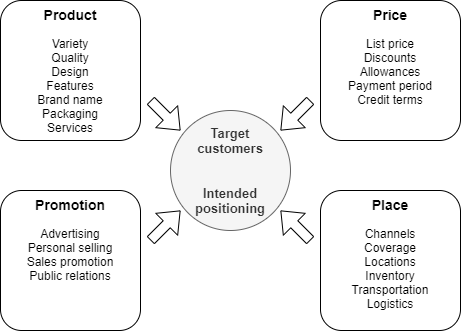

The diagram above was exported from draw.io. Its source (the exported page's mxGraphModel, read from the mxfile embedded in the PNG):
<mxGraphModel dx="1024" dy="571" grid="1" gridSize="10" guides="1" tooltips="1" connect="1" arrows="1" fold="1" page="1" pageScale="1" pageWidth="850" pageHeight="1100" math="0" shadow="0">
  <root>
    <mxCell id="0" />
    <mxCell id="1" parent="0" />
    <mxCell id="2U3LbVIGbEpZJ4DF3hST-1" value="&lt;div&gt;&lt;font style=&quot;font-size: 14px&quot;&gt;&lt;b&gt;Product&lt;/b&gt;&lt;/font&gt;&lt;/div&gt;&lt;div&gt;&lt;br&gt;&lt;/div&gt;&lt;div&gt;Variety&lt;/div&gt;&lt;div&gt;Quality&lt;/div&gt;&lt;div&gt;Design&lt;/div&gt;&lt;div&gt;Features&lt;/div&gt;&lt;div&gt;Brand name&lt;/div&gt;&lt;div&gt;Packaging&lt;/div&gt;&lt;div&gt;Services&lt;/div&gt;" style="rounded=1;whiteSpace=wrap;html=1;verticalAlign=top;" parent="1" vertex="1">
      <mxGeometry x="60" y="200" width="140" height="140" as="geometry" />
    </mxCell>
    <mxCell id="2U3LbVIGbEpZJ4DF3hST-2" value="&lt;div&gt;&lt;b&gt;&lt;font style=&quot;font-size: 14px&quot;&gt;Place&lt;/font&gt;&lt;/b&gt;&lt;/div&gt;&lt;div&gt;&lt;br&gt;&lt;/div&gt;&lt;div&gt;Channels&lt;/div&gt;&lt;div&gt;Coverage&lt;/div&gt;&lt;div&gt;Locations&lt;/div&gt;&lt;div&gt;Inventory&lt;/div&gt;&lt;div&gt;Transportation&lt;/div&gt;&lt;div&gt;Logistics&lt;/div&gt;" style="rounded=1;whiteSpace=wrap;html=1;verticalAlign=top;" parent="1" vertex="1">
      <mxGeometry x="380" y="390" width="140" height="140" as="geometry" />
    </mxCell>
    <mxCell id="2U3LbVIGbEpZJ4DF3hST-3" value="&lt;div style=&quot;font-size: 14px&quot;&gt;&lt;font style=&quot;font-size: 14px&quot;&gt;&lt;b&gt;Promotion&lt;/b&gt;&lt;/font&gt;&lt;/div&gt;&lt;div&gt;&lt;font style=&quot;font-size: 12px&quot;&gt;&lt;br&gt;&lt;/font&gt;&lt;/div&gt;&lt;div&gt;&lt;font style=&quot;font-size: 12px&quot;&gt;Advertising&lt;/font&gt;&lt;/div&gt;&lt;div&gt;Personal selling&lt;/div&gt;&lt;div&gt;Sales promotion&lt;/div&gt;&lt;div&gt;Public relations&lt;/div&gt;" style="rounded=1;whiteSpace=wrap;html=1;verticalAlign=top;" parent="1" vertex="1">
      <mxGeometry x="60" y="390" width="140" height="140" as="geometry" />
    </mxCell>
    <mxCell id="2U3LbVIGbEpZJ4DF3hST-4" value="&lt;div&gt;&lt;font style=&quot;font-size: 14px&quot;&gt;&lt;b&gt;Price&lt;/b&gt;&lt;/font&gt;&lt;/div&gt;&lt;div&gt;&lt;br&gt;&lt;/div&gt;&lt;div&gt;List price&lt;/div&gt;&lt;div&gt;Discounts&lt;/div&gt;&lt;div&gt;Allowances&lt;/div&gt;&lt;div&gt;Payment period&lt;/div&gt;&lt;div&gt;Credit terms&lt;/div&gt;" style="rounded=1;whiteSpace=wrap;html=1;verticalAlign=top;" parent="1" vertex="1">
      <mxGeometry x="380" y="200" width="140" height="140" as="geometry" />
    </mxCell>
    <mxCell id="2U3LbVIGbEpZJ4DF3hST-9" value="Target&lt;br style=&quot;font-size: 13px;&quot;&gt;customers&lt;br style=&quot;font-size: 13px;&quot;&gt;&lt;br style=&quot;font-size: 13px;&quot;&gt;&lt;br style=&quot;font-size: 13px;&quot;&gt;Intended&lt;br style=&quot;font-size: 13px;&quot;&gt;positioning" style="ellipse;whiteSpace=wrap;html=1;aspect=fixed;verticalAlign=middle;fontSize=13;fontStyle=1;fillColor=#f5f5f5;strokeColor=#666666;fontColor=#333333;" parent="1" vertex="1">
      <mxGeometry x="230" y="310" width="120" height="120" as="geometry" />
    </mxCell>
    <mxCell id="2U3LbVIGbEpZJ4DF3hST-12" value="" style="shape=flexArrow;endArrow=classic;html=1;fontSize=13;" parent="1" edge="1">
      <mxGeometry width="50" height="50" relative="1" as="geometry">
        <mxPoint x="210" y="440" as="sourcePoint" />
        <mxPoint x="240" y="410" as="targetPoint" />
      </mxGeometry>
    </mxCell>
    <mxCell id="2U3LbVIGbEpZJ4DF3hST-16" value="" style="shape=flexArrow;endArrow=classic;html=1;fontSize=13;" parent="1" edge="1">
      <mxGeometry width="50" height="50" relative="1" as="geometry">
        <mxPoint x="210" y="300" as="sourcePoint" />
        <mxPoint x="240" y="330" as="targetPoint" />
      </mxGeometry>
    </mxCell>
    <mxCell id="2U3LbVIGbEpZJ4DF3hST-17" value="" style="shape=flexArrow;endArrow=classic;html=1;fontSize=13;" parent="1" edge="1">
      <mxGeometry width="50" height="50" relative="1" as="geometry">
        <mxPoint x="370" y="440" as="sourcePoint" />
        <mxPoint x="340" y="410" as="targetPoint" />
      </mxGeometry>
    </mxCell>
    <mxCell id="2U3LbVIGbEpZJ4DF3hST-18" value="" style="shape=flexArrow;endArrow=classic;html=1;fontSize=13;" parent="1" edge="1">
      <mxGeometry width="50" height="50" relative="1" as="geometry">
        <mxPoint x="370" y="300" as="sourcePoint" />
        <mxPoint x="340" y="330" as="targetPoint" />
      </mxGeometry>
    </mxCell>
  </root>
</mxGraphModel>